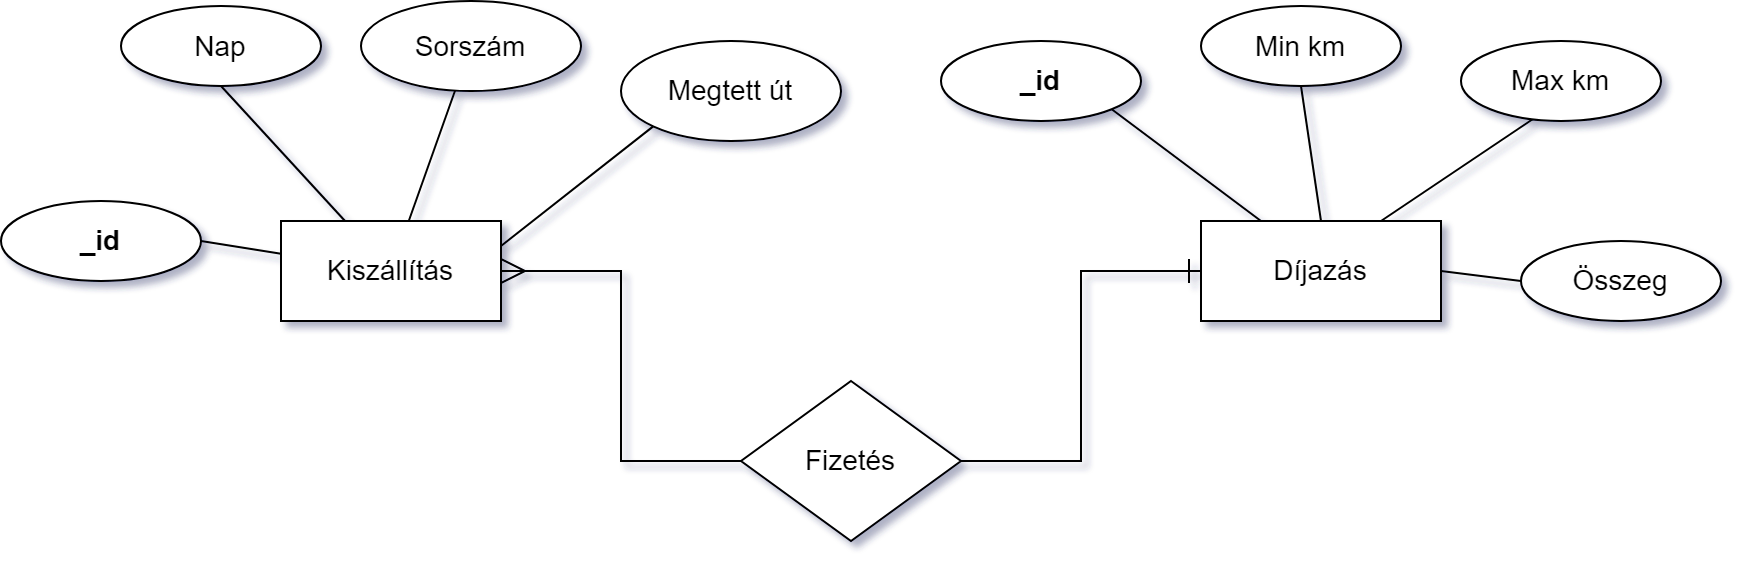

The diagram above was exported from draw.io. Its source (the exported page's mxGraphModel, read from the mxfile embedded in the PNG):
<mxGraphModel dx="1422" dy="705" grid="1" gridSize="10" guides="1" tooltips="1" connect="1" arrows="1" fold="1" page="1" pageScale="1" pageWidth="850" pageHeight="1100" math="0" shadow="0" extFonts="Permanent Marker^https://fonts.googleapis.com/css?family=Permanent+Marker">
  <root>
    <mxCell id="0" />
    <mxCell id="1" parent="0" />
    <mxCell id="Kp3X3O17dTrvOC4vKKKX-7" value="" style="edgeStyle=orthogonalEdgeStyle;rounded=0;orthogonalLoop=1;jettySize=auto;html=1;strokeColor=default;endArrow=none;endFill=0;entryX=0;entryY=0.5;entryDx=0;entryDy=0;startArrow=ERmany;startFill=0;endSize=11;startSize=10;" edge="1" parent="1" source="Kp3X3O17dTrvOC4vKKKX-1" target="Kp3X3O17dTrvOC4vKKKX-6">
      <mxGeometry relative="1" as="geometry" />
    </mxCell>
    <mxCell id="Kp3X3O17dTrvOC4vKKKX-18" style="rounded=0;orthogonalLoop=1;jettySize=auto;html=1;entryX=0.5;entryY=1;entryDx=0;entryDy=0;strokeColor=default;fontSize=14;endArrow=none;endFill=0;" edge="1" parent="1" source="Kp3X3O17dTrvOC4vKKKX-1" target="Kp3X3O17dTrvOC4vKKKX-2">
      <mxGeometry relative="1" as="geometry" />
    </mxCell>
    <mxCell id="Kp3X3O17dTrvOC4vKKKX-19" style="edgeStyle=none;rounded=0;orthogonalLoop=1;jettySize=auto;html=1;strokeColor=default;fontSize=14;endArrow=none;endFill=0;entryX=1;entryY=0.5;entryDx=0;entryDy=0;" edge="1" parent="1" source="Kp3X3O17dTrvOC4vKKKX-1" target="Kp3X3O17dTrvOC4vKKKX-13">
      <mxGeometry relative="1" as="geometry">
        <mxPoint x="130" y="220" as="targetPoint" />
      </mxGeometry>
    </mxCell>
    <mxCell id="Kp3X3O17dTrvOC4vKKKX-20" value="" style="edgeStyle=none;rounded=0;orthogonalLoop=1;jettySize=auto;html=1;strokeColor=default;fontSize=14;endArrow=none;endFill=0;" edge="1" parent="1" source="Kp3X3O17dTrvOC4vKKKX-1" target="Kp3X3O17dTrvOC4vKKKX-3">
      <mxGeometry relative="1" as="geometry" />
    </mxCell>
    <mxCell id="Kp3X3O17dTrvOC4vKKKX-21" style="edgeStyle=none;rounded=0;orthogonalLoop=1;jettySize=auto;html=1;exitX=1;exitY=0.25;exitDx=0;exitDy=0;entryX=0;entryY=1;entryDx=0;entryDy=0;strokeColor=default;fontSize=14;endArrow=none;endFill=0;" edge="1" parent="1" source="Kp3X3O17dTrvOC4vKKKX-1" target="Kp3X3O17dTrvOC4vKKKX-4">
      <mxGeometry relative="1" as="geometry" />
    </mxCell>
    <mxCell id="Kp3X3O17dTrvOC4vKKKX-1" value="&lt;font style=&quot;font-size: 14px;&quot;&gt;Kiszállítás&lt;/font&gt;" style="rounded=0;whiteSpace=wrap;html=1;" vertex="1" parent="1">
      <mxGeometry x="170" y="140" width="110" height="50" as="geometry" />
    </mxCell>
    <mxCell id="Kp3X3O17dTrvOC4vKKKX-2" value="&lt;font style=&quot;font-size: 14px;&quot;&gt;Nap&lt;/font&gt;" style="ellipse;whiteSpace=wrap;html=1;" vertex="1" parent="1">
      <mxGeometry x="90" y="32.5" width="100" height="40" as="geometry" />
    </mxCell>
    <mxCell id="Kp3X3O17dTrvOC4vKKKX-3" value="&lt;font style=&quot;font-size: 14px;&quot;&gt;Sorszám&lt;/font&gt;" style="ellipse;whiteSpace=wrap;html=1;" vertex="1" parent="1">
      <mxGeometry x="210" y="30" width="110" height="45" as="geometry" />
    </mxCell>
    <mxCell id="Kp3X3O17dTrvOC4vKKKX-4" value="&lt;font style=&quot;font-size: 14px;&quot;&gt;Megtett út&lt;/font&gt;" style="ellipse;whiteSpace=wrap;html=1;" vertex="1" parent="1">
      <mxGeometry x="340" y="50" width="110" height="50" as="geometry" />
    </mxCell>
    <mxCell id="Kp3X3O17dTrvOC4vKKKX-23" style="edgeStyle=none;rounded=0;orthogonalLoop=1;jettySize=auto;html=1;exitX=0.25;exitY=0;exitDx=0;exitDy=0;entryX=1;entryY=1;entryDx=0;entryDy=0;strokeColor=default;fontSize=14;endArrow=none;endFill=0;" edge="1" parent="1" source="Kp3X3O17dTrvOC4vKKKX-5" target="Kp3X3O17dTrvOC4vKKKX-12">
      <mxGeometry relative="1" as="geometry" />
    </mxCell>
    <mxCell id="Kp3X3O17dTrvOC4vKKKX-24" style="edgeStyle=none;rounded=0;orthogonalLoop=1;jettySize=auto;html=1;exitX=0.5;exitY=0;exitDx=0;exitDy=0;entryX=0.5;entryY=1;entryDx=0;entryDy=0;strokeColor=default;fontSize=14;endArrow=none;endFill=0;" edge="1" parent="1" source="Kp3X3O17dTrvOC4vKKKX-5" target="Kp3X3O17dTrvOC4vKKKX-10">
      <mxGeometry relative="1" as="geometry" />
    </mxCell>
    <mxCell id="Kp3X3O17dTrvOC4vKKKX-25" style="edgeStyle=none;rounded=0;orthogonalLoop=1;jettySize=auto;html=1;exitX=0.75;exitY=0;exitDx=0;exitDy=0;entryX=0.36;entryY=0.975;entryDx=0;entryDy=0;entryPerimeter=0;strokeColor=default;fontSize=14;endArrow=none;endFill=0;" edge="1" parent="1" source="Kp3X3O17dTrvOC4vKKKX-5" target="Kp3X3O17dTrvOC4vKKKX-11">
      <mxGeometry relative="1" as="geometry" />
    </mxCell>
    <mxCell id="Kp3X3O17dTrvOC4vKKKX-26" style="edgeStyle=none;rounded=0;orthogonalLoop=1;jettySize=auto;html=1;exitX=1;exitY=0.5;exitDx=0;exitDy=0;entryX=0;entryY=0.5;entryDx=0;entryDy=0;strokeColor=default;fontSize=14;endArrow=none;endFill=0;" edge="1" parent="1" source="Kp3X3O17dTrvOC4vKKKX-5" target="Kp3X3O17dTrvOC4vKKKX-15">
      <mxGeometry relative="1" as="geometry" />
    </mxCell>
    <mxCell id="Kp3X3O17dTrvOC4vKKKX-5" value="&lt;font style=&quot;font-size: 14px;&quot;&gt;Díjazás&lt;/font&gt;" style="rounded=0;whiteSpace=wrap;html=1;" vertex="1" parent="1">
      <mxGeometry x="630" y="140" width="120" height="50" as="geometry" />
    </mxCell>
    <mxCell id="Kp3X3O17dTrvOC4vKKKX-8" style="edgeStyle=orthogonalEdgeStyle;rounded=0;orthogonalLoop=1;jettySize=auto;html=1;endArrow=ERone;endFill=0;entryX=0;entryY=0.5;entryDx=0;entryDy=0;startArrow=none;startFill=0;startSize=10;endSize=10;" edge="1" parent="1" source="Kp3X3O17dTrvOC4vKKKX-6" target="Kp3X3O17dTrvOC4vKKKX-5">
      <mxGeometry relative="1" as="geometry" />
    </mxCell>
    <mxCell id="Kp3X3O17dTrvOC4vKKKX-6" value="&lt;font style=&quot;font-size: 14px;&quot;&gt;Fizetés&lt;/font&gt;" style="rhombus;whiteSpace=wrap;html=1;" vertex="1" parent="1">
      <mxGeometry x="400" y="220" width="110" height="80" as="geometry" />
    </mxCell>
    <mxCell id="Kp3X3O17dTrvOC4vKKKX-10" value="&lt;font style=&quot;font-size: 14px;&quot;&gt;Min km&lt;/font&gt;" style="ellipse;whiteSpace=wrap;html=1;align=center;" vertex="1" parent="1">
      <mxGeometry x="630" y="32.5" width="100" height="40" as="geometry" />
    </mxCell>
    <mxCell id="Kp3X3O17dTrvOC4vKKKX-11" value="&lt;font style=&quot;font-size: 14px;&quot;&gt;Max km&lt;/font&gt;" style="ellipse;whiteSpace=wrap;html=1;align=center;" vertex="1" parent="1">
      <mxGeometry x="760" y="50" width="100" height="40" as="geometry" />
    </mxCell>
    <mxCell id="Kp3X3O17dTrvOC4vKKKX-12" value="&lt;b&gt;&lt;font style=&quot;font-size: 14px;&quot;&gt;_id&lt;/font&gt;&lt;/b&gt;" style="ellipse;whiteSpace=wrap;html=1;align=center;" vertex="1" parent="1">
      <mxGeometry x="500" y="50" width="100" height="40" as="geometry" />
    </mxCell>
    <mxCell id="Kp3X3O17dTrvOC4vKKKX-13" value="&lt;b&gt;&lt;font style=&quot;font-size: 14px;&quot;&gt;_id&lt;/font&gt;&lt;/b&gt;" style="ellipse;whiteSpace=wrap;html=1;align=center;" vertex="1" parent="1">
      <mxGeometry x="30" y="130" width="100" height="40" as="geometry" />
    </mxCell>
    <mxCell id="Kp3X3O17dTrvOC4vKKKX-15" value="&lt;font style=&quot;font-size: 14px;&quot;&gt;Összeg&lt;/font&gt;" style="ellipse;whiteSpace=wrap;html=1;align=center;" vertex="1" parent="1">
      <mxGeometry x="790" y="150" width="100" height="40" as="geometry" />
    </mxCell>
  </root>
</mxGraphModel>